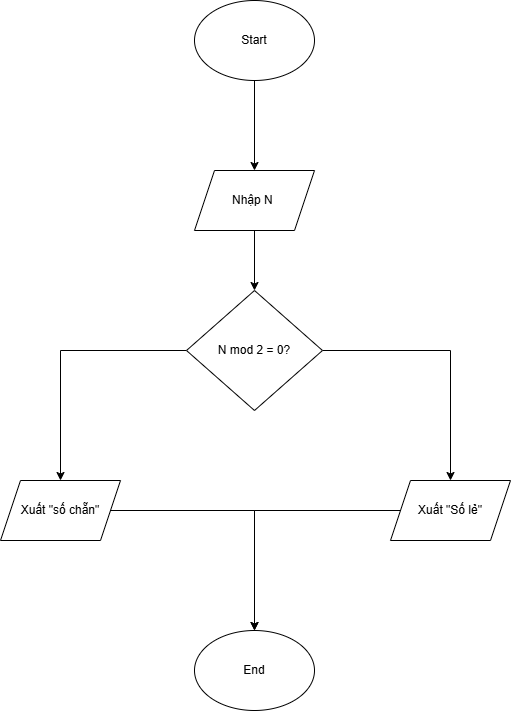

The diagram above was exported from draw.io. Its source (the exported page's mxGraphModel, read from the mxfile embedded in the PNG):
<mxGraphModel dx="1042" dy="562" grid="1" gridSize="10" guides="1" tooltips="1" connect="1" arrows="1" fold="1" page="1" pageScale="1" pageWidth="827" pageHeight="1169" math="0" shadow="0">
  <root>
    <mxCell id="0" />
    <mxCell id="1" parent="0" />
    <mxCell id="H5ocJ_dbTDf2vSvZgTIS-3" value="" style="edgeStyle=orthogonalEdgeStyle;rounded=0;orthogonalLoop=1;jettySize=auto;html=1;" edge="1" parent="1" source="H5ocJ_dbTDf2vSvZgTIS-1" target="H5ocJ_dbTDf2vSvZgTIS-2">
      <mxGeometry relative="1" as="geometry" />
    </mxCell>
    <mxCell id="H5ocJ_dbTDf2vSvZgTIS-1" value="Start" style="ellipse;whiteSpace=wrap;html=1;" vertex="1" parent="1">
      <mxGeometry x="354" y="80" width="120" height="80" as="geometry" />
    </mxCell>
    <mxCell id="H5ocJ_dbTDf2vSvZgTIS-5" value="" style="edgeStyle=orthogonalEdgeStyle;rounded=0;orthogonalLoop=1;jettySize=auto;html=1;" edge="1" parent="1" source="H5ocJ_dbTDf2vSvZgTIS-2" target="H5ocJ_dbTDf2vSvZgTIS-4">
      <mxGeometry relative="1" as="geometry" />
    </mxCell>
    <mxCell id="H5ocJ_dbTDf2vSvZgTIS-2" value="Nhập N&amp;nbsp;" style="shape=parallelogram;perimeter=parallelogramPerimeter;whiteSpace=wrap;html=1;fixedSize=1;" vertex="1" parent="1">
      <mxGeometry x="354" y="250" width="120" height="60" as="geometry" />
    </mxCell>
    <mxCell id="H5ocJ_dbTDf2vSvZgTIS-7" value="" style="edgeStyle=orthogonalEdgeStyle;rounded=0;orthogonalLoop=1;jettySize=auto;html=1;" edge="1" parent="1" source="H5ocJ_dbTDf2vSvZgTIS-4" target="H5ocJ_dbTDf2vSvZgTIS-6">
      <mxGeometry relative="1" as="geometry" />
    </mxCell>
    <mxCell id="H5ocJ_dbTDf2vSvZgTIS-9" value="" style="edgeStyle=orthogonalEdgeStyle;rounded=0;orthogonalLoop=1;jettySize=auto;html=1;" edge="1" parent="1" source="H5ocJ_dbTDf2vSvZgTIS-4" target="H5ocJ_dbTDf2vSvZgTIS-8">
      <mxGeometry relative="1" as="geometry" />
    </mxCell>
    <mxCell id="H5ocJ_dbTDf2vSvZgTIS-4" value="N mod 2 = 0?" style="rhombus;whiteSpace=wrap;html=1;" vertex="1" parent="1">
      <mxGeometry x="346" y="370" width="136" height="120" as="geometry" />
    </mxCell>
    <mxCell id="H5ocJ_dbTDf2vSvZgTIS-12" style="edgeStyle=orthogonalEdgeStyle;rounded=0;orthogonalLoop=1;jettySize=auto;html=1;" edge="1" parent="1" source="H5ocJ_dbTDf2vSvZgTIS-6" target="H5ocJ_dbTDf2vSvZgTIS-10">
      <mxGeometry relative="1" as="geometry" />
    </mxCell>
    <mxCell id="H5ocJ_dbTDf2vSvZgTIS-6" value="Xuất &quot;số chẵn&quot;" style="shape=parallelogram;perimeter=parallelogramPerimeter;whiteSpace=wrap;html=1;fixedSize=1;" vertex="1" parent="1">
      <mxGeometry x="160" y="560" width="120" height="60" as="geometry" />
    </mxCell>
    <mxCell id="H5ocJ_dbTDf2vSvZgTIS-11" style="edgeStyle=orthogonalEdgeStyle;rounded=0;orthogonalLoop=1;jettySize=auto;html=1;" edge="1" parent="1" source="H5ocJ_dbTDf2vSvZgTIS-8" target="H5ocJ_dbTDf2vSvZgTIS-10">
      <mxGeometry relative="1" as="geometry" />
    </mxCell>
    <mxCell id="H5ocJ_dbTDf2vSvZgTIS-8" value="Xuất &quot;Số lẻ&quot;" style="shape=parallelogram;perimeter=parallelogramPerimeter;whiteSpace=wrap;html=1;fixedSize=1;" vertex="1" parent="1">
      <mxGeometry x="550" y="560" width="120" height="60" as="geometry" />
    </mxCell>
    <mxCell id="H5ocJ_dbTDf2vSvZgTIS-10" value="End" style="ellipse;whiteSpace=wrap;html=1;" vertex="1" parent="1">
      <mxGeometry x="354" y="710" width="120" height="80" as="geometry" />
    </mxCell>
  </root>
</mxGraphModel>